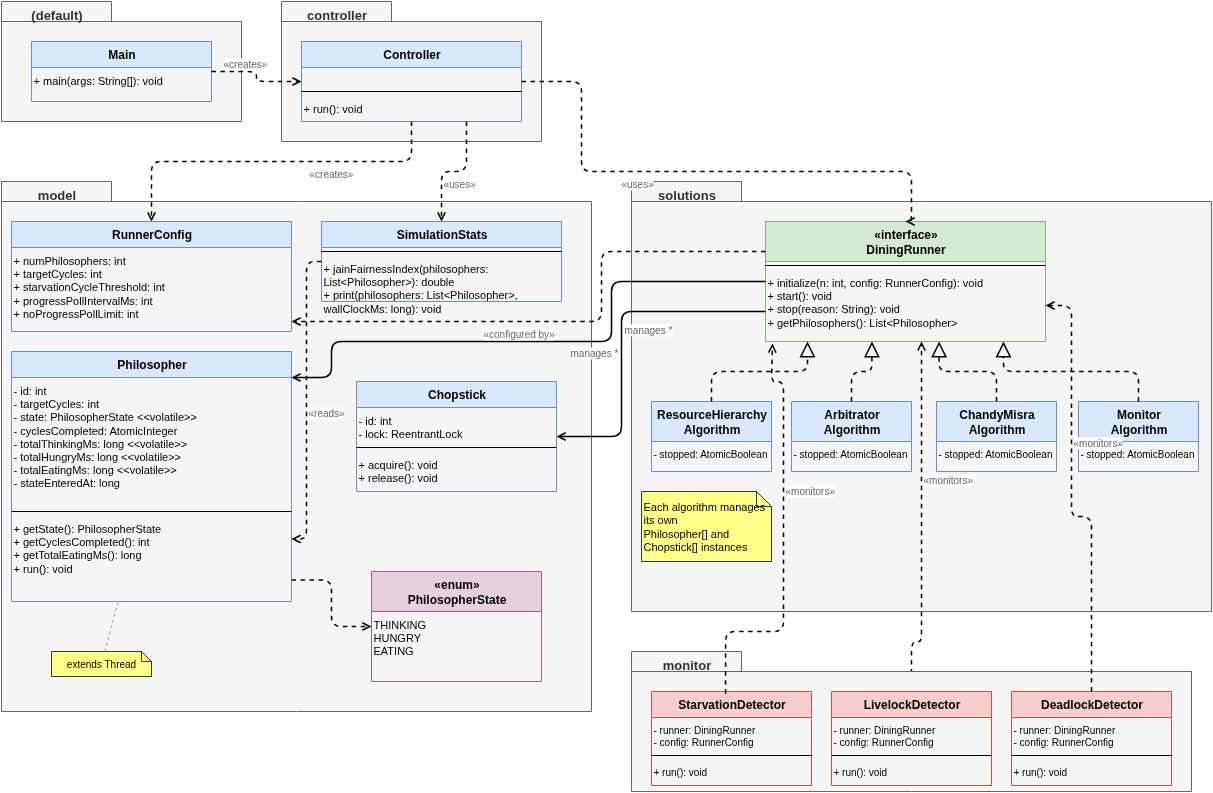

The diagram above was exported from draw.io. Its source (the exported page's mxGraphModel, read from the mxfile embedded in the PNG):
<mxGraphModel dx="1237" dy="1057" grid="1" gridSize="10" guides="1" tooltips="1" connect="1" arrows="1" fold="1" page="0" pageScale="1" pageWidth="1600" pageHeight="1200" math="0" shadow="0">
  <root>
    <mxCell id="0" />
    <mxCell id="1" parent="0" />
    <mxCell id="pkg_default" value="(default)" style="shape=folder;fontStyle=1;tabWidth=110;tabHeight=20;tabPosition=left;html=1;boundedLbl=1;labelInHeader=1;container=1;collapsible=0;recursiveResize=0;fillColor=#F5F5F5;strokeColor=#666666;fontColor=#333333;fontSize=13;verticalAlign=middle;spacingTop=5;" parent="1" vertex="1">
      <mxGeometry x="20" y="20" width="240" height="120" as="geometry" />
    </mxCell>
    <mxCell id="cls_main" value="&lt;b&gt;Main&lt;/b&gt;" style="swimlane;fontStyle=0;align=center;html=1;startSize=26;fillColor=#dae8fc;strokeColor=#6c8ebf;" parent="pkg_default" vertex="1">
      <mxGeometry x="30" y="40" width="180" height="60" as="geometry" />
    </mxCell>
    <mxCell id="cls_main_m" value="+ main(args: String[]): void" style="text;align=left;html=1;fontSize=11;" parent="cls_main" vertex="1">
      <mxGeometry y="26" width="180" height="34" as="geometry" />
    </mxCell>
    <mxCell id="pkg_controller" value="controller" style="shape=folder;fontStyle=1;tabWidth=110;tabHeight=20;tabPosition=left;html=1;boundedLbl=1;labelInHeader=1;container=1;collapsible=0;recursiveResize=0;fillColor=#F5F5F5;strokeColor=#666666;fontColor=#333333;fontSize=13;verticalAlign=middle;spacingTop=5;" parent="1" vertex="1">
      <mxGeometry x="300" y="20" width="260" height="140" as="geometry" />
    </mxCell>
    <mxCell id="cls_controller" value="&lt;b&gt;Controller&lt;/b&gt;" style="swimlane;fontStyle=0;align=center;html=1;startSize=26;fillColor=#dae8fc;strokeColor=#6c8ebf;" parent="pkg_controller" vertex="1">
      <mxGeometry x="20" y="40" width="220" height="80" as="geometry" />
    </mxCell>
    <mxCell id="cls_controller_f" value="" style="text;align=left;html=1;fontSize=11;" parent="cls_controller" vertex="1">
      <mxGeometry y="26" width="220" height="20" as="geometry" />
    </mxCell>
    <mxCell id="cls_controller_sep" value="" style="line;strokeWidth=1;html=1;" parent="cls_controller" vertex="1">
      <mxGeometry y="46" width="220" height="8" as="geometry" />
    </mxCell>
    <mxCell id="cls_controller_m" value="+ run(): void" style="text;align=left;html=1;fontSize=11;" parent="cls_controller" vertex="1">
      <mxGeometry y="54" width="220" height="26" as="geometry" />
    </mxCell>
    <mxCell id="pkg_model" value="&lt;p&gt;model&lt;/p&gt;" style="shape=folder;fontStyle=1;tabWidth=110;tabHeight=20;tabPosition=left;html=1;boundedLbl=1;labelInHeader=1;container=1;collapsible=0;recursiveResize=0;fillColor=#F5F5F5;strokeColor=#666666;fontColor=#333333;fontSize=13;verticalAlign=middle;spacingTop=5;align=center;" parent="1" vertex="1">
      <mxGeometry x="20" y="200" width="590" height="530" as="geometry" />
    </mxCell>
    <mxCell id="cls_philosopher" value="&lt;b&gt;Philosopher&lt;/b&gt;" style="swimlane;fontStyle=0;align=center;html=1;startSize=26;fillColor=#dae8fc;strokeColor=#6c8ebf;" parent="pkg_model" vertex="1">
      <mxGeometry x="10" y="170" width="280" height="250" as="geometry" />
    </mxCell>
    <mxCell id="cls_phil_f" value="- id: int&#10;- targetCycles: int&#10;- state: PhilosopherState  &lt;&lt;volatile&gt;&gt;&#10;- cyclesCompleted: AtomicInteger&#10;- totalThinkingMs: long  &lt;&lt;volatile&gt;&gt;&#10;- totalHungryMs: long  &lt;&lt;volatile&gt;&gt;&#10;- totalEatingMs: long  &lt;&lt;volatile&gt;&gt;&#10;- stateEnteredAt: long" style="text;align=left;html=0;fontSize=11;whiteSpace=wrap;" parent="cls_philosopher" vertex="1">
      <mxGeometry y="26" width="280" height="130" as="geometry" />
    </mxCell>
    <mxCell id="cls_phil_sep" value="" style="line;strokeWidth=1;html=1;" parent="cls_philosopher" vertex="1">
      <mxGeometry y="156" width="280" height="8" as="geometry" />
    </mxCell>
    <mxCell id="cls_phil_m" value="+ getState(): PhilosopherState&#10;+ getCyclesCompleted(): int&#10;+ getTotalEatingMs(): long&#10;+ run(): void" style="text;align=left;html=0;fontSize=11;whiteSpace=wrap;" parent="cls_philosopher" vertex="1">
      <mxGeometry y="164" width="280" height="86" as="geometry" />
    </mxCell>
    <mxCell id="cls_philstate" value="&lt;b&gt;&amp;laquo;enum&amp;raquo;&lt;br&gt;PhilosopherState&lt;/b&gt;" style="swimlane;fontStyle=0;align=center;html=1;startSize=40;fillColor=#E6D0DE;strokeColor=#996185;" parent="pkg_model" vertex="1">
      <mxGeometry x="370" y="390" width="170" height="110" as="geometry" />
    </mxCell>
    <mxCell id="cls_philstate_v" value="THINKING&#10;HUNGRY&#10;EATING" style="text;align=left;html=0;fontSize=11;whiteSpace=wrap;" parent="cls_philstate" vertex="1">
      <mxGeometry y="40" width="170" height="70" as="geometry" />
    </mxCell>
    <mxCell id="cls_chopstick" value="&lt;b&gt;Chopstick&lt;/b&gt;" style="swimlane;fontStyle=0;align=center;html=1;startSize=26;fillColor=#dae8fc;strokeColor=#6c8ebf;" parent="pkg_model" vertex="1">
      <mxGeometry x="355" y="200" width="200" height="110" as="geometry" />
    </mxCell>
    <mxCell id="cls_chop_f" value="- id: int&#10;- lock: ReentrantLock" style="text;align=left;html=0;fontSize=11;whiteSpace=wrap;" parent="cls_chopstick" vertex="1">
      <mxGeometry y="26" width="200" height="36" as="geometry" />
    </mxCell>
    <mxCell id="cls_chop_sep" value="" style="line;strokeWidth=1;html=1;" parent="cls_chopstick" vertex="1">
      <mxGeometry y="62" width="200" height="8" as="geometry" />
    </mxCell>
    <mxCell id="cls_chop_m" value="+ acquire(): void&#10;+ release(): void" style="text;align=left;html=0;fontSize=11;whiteSpace=wrap;" parent="cls_chopstick" vertex="1">
      <mxGeometry y="70" width="200" height="40" as="geometry" />
    </mxCell>
    <mxCell id="cls_runnerconfig" value="&lt;b&gt;RunnerConfig&lt;/b&gt;" style="swimlane;fontStyle=0;align=center;html=1;startSize=26;fillColor=#dae8fc;strokeColor=#6c8ebf;" parent="pkg_model" vertex="1">
      <mxGeometry x="10" y="40" width="280" height="110" as="geometry" />
    </mxCell>
    <mxCell id="cls_rc_f" value="+ numPhilosophers: int&#10;+ targetCycles: int&#10;+ starvationCycleThreshold: int&#10;+ progressPollIntervalMs: int&#10;+ noProgressPollLimit: int" style="text;align=left;html=0;fontSize=11;whiteSpace=wrap;" parent="cls_runnerconfig" vertex="1">
      <mxGeometry y="26" width="280" height="84" as="geometry" />
    </mxCell>
    <mxCell id="cls_simstats" value="&lt;b&gt;SimulationStats&lt;/b&gt;" style="swimlane;fontStyle=0;align=center;html=1;startSize=26;fillColor=#dae8fc;strokeColor=#6c8ebf;" parent="pkg_model" vertex="1">
      <mxGeometry x="320" y="40" width="240" height="80" as="geometry" />
    </mxCell>
    <mxCell id="cls_simstats_sep" value="" style="line;strokeWidth=1;html=1;" parent="cls_simstats" vertex="1">
      <mxGeometry y="26" width="240" height="8" as="geometry" />
    </mxCell>
    <mxCell id="cls_simstats_m" value="+ jainFairnessIndex(philosophers: List&lt;Philosopher&gt;): double&#10;+ print(philosophers: List&lt;Philosopher&gt;, wallClockMs: long): void" style="text;align=left;html=0;fontSize=11;whiteSpace=wrap;" parent="cls_simstats" vertex="1">
      <mxGeometry y="34" width="240" height="46" as="geometry" />
    </mxCell>
    <mxCell id="rel_phil_state" style="edgeStyle=orthogonalEdgeStyle;html=1;dashed=1;endArrow=open;endFill=0;strokeWidth=1.5;exitX=1;exitY=0.75;exitDx=0;exitDy=0;entryX=0;entryY=0.5;entryDx=0;entryDy=0;" parent="pkg_model" source="cls_phil_m" target="cls_philstate" edge="1">
      <mxGeometry relative="1" as="geometry" />
    </mxCell>
    <mxCell id="rel_stats_phil" style="edgeStyle=orthogonalEdgeStyle;html=1;dashed=1;endArrow=open;endFill=0;strokeWidth=1.5;exitX=0;exitY=0.5;exitDx=0;exitDy=0;entryX=1;entryY=0.75;entryDx=0;entryDy=0;" parent="pkg_model" source="cls_simstats" target="cls_philosopher" edge="1">
      <mxGeometry relative="1" as="geometry" />
    </mxCell>
    <mxCell id="rel_stats_phil_lbl" value="&amp;laquo;reads&amp;raquo;" style="edgeLabel;html=1;fontSize=10;fontColor=#666666;" parent="rel_stats_phil" vertex="1" connectable="0">
      <mxGeometry relative="1" as="geometry">
        <mxPoint as="offset" />
      </mxGeometry>
    </mxCell>
    <mxCell id="phil_thread_note" value="extends Thread" style="shape=note;size=10;fillColor=#ffff88;strokeColor=#36393d;fontSize=10;html=0;align=center;" parent="pkg_model" vertex="1">
      <mxGeometry x="50" y="470" width="100" height="25" as="geometry" />
    </mxCell>
    <mxCell id="rel_phil_note" style="edgeStyle=none;html=1;dashed=1;endArrow=none;strokeWidth=1;strokeColor=#999999;" parent="pkg_model" source="phil_thread_note" target="cls_philosopher" edge="1">
      <mxGeometry relative="1" as="geometry" />
    </mxCell>
    <mxCell id="pkg_solutions" value="solutions" style="shape=folder;fontStyle=1;tabWidth=110;tabHeight=20;tabPosition=left;html=1;boundedLbl=1;labelInHeader=1;container=1;collapsible=0;recursiveResize=0;fillColor=#F5F5F5;strokeColor=#666666;fontColor=#333333;fontSize=13;verticalAlign=middle;spacingTop=5;" parent="1" vertex="1">
      <mxGeometry x="650" y="200" width="580" height="430" as="geometry" />
    </mxCell>
    <mxCell id="cls_diningrunner" value="&lt;b&gt;&amp;laquo;interface&amp;raquo;&lt;br&gt;DiningRunner&lt;/b&gt;" style="swimlane;fontStyle=0;align=center;html=1;startSize=40;fillColor=#D5E8D4;strokeColor=#82B366;" parent="pkg_solutions" vertex="1">
      <mxGeometry x="134" y="40" width="280" height="120" as="geometry" />
    </mxCell>
    <mxCell id="cls_dr_sep" value="" style="line;strokeWidth=1;html=1;" parent="cls_diningrunner" vertex="1">
      <mxGeometry y="40" width="280" height="8" as="geometry" />
    </mxCell>
    <mxCell id="cls_dr_m" value="+ initialize(n: int, config: RunnerConfig): void&#10;+ start(): void&#10;+ stop(reason: String): void&#10;+ getPhilosophers(): List&lt;Philosopher&gt;" style="text;align=left;html=0;fontSize=11;whiteSpace=wrap;" parent="cls_diningrunner" vertex="1">
      <mxGeometry y="48" width="280" height="72" as="geometry" />
    </mxCell>
    <mxCell id="cls_reshier" value="&lt;b&gt;ResourceHierarchy&lt;br&gt;Algorithm&lt;/b&gt;" style="swimlane;fontStyle=0;align=center;html=1;startSize=40;fillColor=#dae8fc;strokeColor=#6c8ebf;" parent="pkg_solutions" vertex="1">
      <mxGeometry x="20" y="220" width="120" height="70" as="geometry" />
    </mxCell>
    <mxCell id="cls_reshier_f" value="- stopped: AtomicBoolean" style="text;align=left;html=0;fontSize=10;whiteSpace=wrap;" parent="cls_reshier" vertex="1">
      <mxGeometry y="40" width="120" height="30" as="geometry" />
    </mxCell>
    <mxCell id="cls_arb" value="&lt;b&gt;Arbitrator&lt;br&gt;Algorithm&lt;/b&gt;" style="swimlane;fontStyle=0;align=center;html=1;startSize=40;fillColor=#dae8fc;strokeColor=#6c8ebf;" parent="pkg_solutions" vertex="1">
      <mxGeometry x="160" y="220" width="120" height="70" as="geometry" />
    </mxCell>
    <mxCell id="cls_arb_f" value="- stopped: AtomicBoolean" style="text;align=left;html=0;fontSize=10;whiteSpace=wrap;" parent="cls_arb" vertex="1">
      <mxGeometry y="40" width="120" height="30" as="geometry" />
    </mxCell>
    <mxCell id="cls_chandy" value="&lt;b&gt;ChandyMisra&lt;br&gt;Algorithm&lt;/b&gt;" style="swimlane;fontStyle=0;align=center;html=1;startSize=40;fillColor=#dae8fc;strokeColor=#6c8ebf;" parent="pkg_solutions" vertex="1">
      <mxGeometry x="305" y="220" width="120" height="70" as="geometry" />
    </mxCell>
    <mxCell id="cls_chandy_f" value="- stopped: AtomicBoolean" style="text;align=left;html=0;fontSize=10;whiteSpace=wrap;" parent="cls_chandy" vertex="1">
      <mxGeometry y="40" width="120" height="30" as="geometry" />
    </mxCell>
    <mxCell id="cls_monitor" value="&lt;b&gt;Monitor&lt;br&gt;Algorithm&lt;/b&gt;" style="swimlane;fontStyle=0;align=center;html=1;startSize=40;fillColor=#dae8fc;strokeColor=#6c8ebf;" parent="pkg_solutions" vertex="1">
      <mxGeometry x="447" y="220" width="120" height="70" as="geometry" />
    </mxCell>
    <mxCell id="cls_monitor_f" value="- stopped: AtomicBoolean" style="text;align=left;html=0;fontSize=10;whiteSpace=wrap;" parent="cls_monitor" vertex="1">
      <mxGeometry y="40" width="120" height="30" as="geometry" />
    </mxCell>
    <mxCell id="algo_note" value="Each algorithm manages its own&#10;Philosopher[] and Chopstick[] instances" style="shape=note;size=15;fillColor=#ffff88;strokeColor=#36393d;fontSize=11;whiteSpace=wrap;html=0;align=left;" parent="pkg_solutions" vertex="1">
      <mxGeometry x="10" y="310" width="130" height="70" as="geometry" />
    </mxCell>
    <mxCell id="rel_reshier_dr" style="edgeStyle=orthogonalEdgeStyle;html=1;dashed=1;endArrow=block;endFill=0;endSize=12;strokeWidth=1.5;exitX=0.5;exitY=0;exitDx=0;exitDy=0;entryX=0.15;entryY=1;entryDx=0;entryDy=0;" parent="pkg_solutions" source="cls_reshier" target="cls_diningrunner" edge="1">
      <mxGeometry relative="1" as="geometry" />
    </mxCell>
    <mxCell id="rel_arb_dr" style="edgeStyle=orthogonalEdgeStyle;html=1;dashed=1;endArrow=block;endFill=0;endSize=12;strokeWidth=1.5;exitX=0.5;exitY=0;exitDx=0;exitDy=0;entryX=0.38;entryY=1;entryDx=0;entryDy=0;" parent="pkg_solutions" source="cls_arb" target="cls_diningrunner" edge="1">
      <mxGeometry relative="1" as="geometry" />
    </mxCell>
    <mxCell id="rel_chandy_dr" style="edgeStyle=orthogonalEdgeStyle;html=1;dashed=1;endArrow=block;endFill=0;endSize=12;strokeWidth=1.5;exitX=0.5;exitY=0;exitDx=0;exitDy=0;entryX=0.62;entryY=1;entryDx=0;entryDy=0;" parent="pkg_solutions" source="cls_chandy" target="cls_diningrunner" edge="1">
      <mxGeometry relative="1" as="geometry" />
    </mxCell>
    <mxCell id="rel_monitor_dr" style="edgeStyle=orthogonalEdgeStyle;html=1;dashed=1;endArrow=block;endFill=0;endSize=12;strokeWidth=1.5;exitX=0.5;exitY=0;exitDx=0;exitDy=0;entryX=0.85;entryY=1;entryDx=0;entryDy=0;" parent="pkg_solutions" source="cls_monitor" target="cls_diningrunner" edge="1">
      <mxGeometry relative="1" as="geometry" />
    </mxCell>
    <mxCell id="rel_livelock_dr" style="edgeStyle=orthogonalEdgeStyle;html=1;dashed=1;endArrow=open;endFill=0;strokeWidth=1.5;exitX=0.5;exitY=0;exitDx=0;exitDy=0;entryX=0.5;entryY=1;entryDx=0;entryDy=0;" parent="pkg_solutions" source="cls_livelock" edge="1">
      <mxGeometry relative="1" as="geometry">
        <Array as="points">
          <mxPoint x="280" y="460" />
          <mxPoint x="290" y="460" />
        </Array>
        <mxPoint x="290" y="510" as="sourcePoint" />
        <mxPoint x="290" y="160" as="targetPoint" />
      </mxGeometry>
    </mxCell>
    <mxCell id="rel_livelock_dr_lbl" value="&amp;laquo;monitors&amp;raquo;" style="edgeLabel;html=1;fontSize=10;fontColor=#666666;" parent="rel_livelock_dr" vertex="1" connectable="0">
      <mxGeometry x="0.3" relative="1" as="geometry">
        <mxPoint as="offset" />
      </mxGeometry>
    </mxCell>
    <mxCell id="pkg_monitor" value="monitor" style="shape=folder;fontStyle=1;tabWidth=110;tabHeight=20;tabPosition=left;html=1;boundedLbl=1;labelInHeader=1;container=1;collapsible=0;recursiveResize=0;fillColor=#F5F5F5;strokeColor=#666666;fontColor=#333333;fontSize=13;verticalAlign=middle;spacingTop=5;" parent="1" vertex="1">
      <mxGeometry x="650" y="670" width="560" height="140" as="geometry" />
    </mxCell>
    <mxCell id="cls_starv" value="&lt;b&gt;StarvationDetector&lt;/b&gt;" style="swimlane;fontStyle=0;align=center;html=1;startSize=26;fillColor=#F8CECC;strokeColor=#B85450;" parent="pkg_monitor" vertex="1">
      <mxGeometry x="20" y="40" width="160" height="94" as="geometry" />
    </mxCell>
    <mxCell id="cls_starv_f" value="- runner: DiningRunner&#10;- config: RunnerConfig" style="text;align=left;html=0;fontSize=10;whiteSpace=wrap;" parent="cls_starv" vertex="1">
      <mxGeometry y="26" width="160" height="34" as="geometry" />
    </mxCell>
    <mxCell id="cls_starv_sep" value="" style="line;strokeWidth=1;html=1;" parent="cls_starv" vertex="1">
      <mxGeometry y="60" width="160" height="8" as="geometry" />
    </mxCell>
    <mxCell id="cls_starv_m" value="+ run(): void" style="text;align=left;html=0;fontSize=10;whiteSpace=wrap;" parent="cls_starv" vertex="1">
      <mxGeometry y="68" width="160" height="26" as="geometry" />
    </mxCell>
    <mxCell id="cls_livelock" value="&lt;b&gt;LivelockDetector&lt;/b&gt;" style="swimlane;fontStyle=0;align=center;html=1;startSize=26;fillColor=#F8CECC;strokeColor=#B85450;" parent="pkg_monitor" vertex="1">
      <mxGeometry x="200" y="40" width="160" height="94" as="geometry" />
    </mxCell>
    <mxCell id="cls_livelock_f" value="- runner: DiningRunner&#10;- config: RunnerConfig" style="text;align=left;html=0;fontSize=10;whiteSpace=wrap;" parent="cls_livelock" vertex="1">
      <mxGeometry y="26" width="160" height="34" as="geometry" />
    </mxCell>
    <mxCell id="cls_livelock_sep" value="" style="line;strokeWidth=1;html=1;" parent="cls_livelock" vertex="1">
      <mxGeometry y="60" width="160" height="8" as="geometry" />
    </mxCell>
    <mxCell id="cls_livelock_m" value="+ run(): void" style="text;align=left;html=0;fontSize=10;whiteSpace=wrap;" parent="cls_livelock" vertex="1">
      <mxGeometry y="68" width="160" height="26" as="geometry" />
    </mxCell>
    <mxCell id="cls_deadlock" value="&lt;b&gt;DeadlockDetector&lt;/b&gt;" style="swimlane;fontStyle=0;align=center;html=1;startSize=26;fillColor=#F8CECC;strokeColor=#B85450;" parent="pkg_monitor" vertex="1">
      <mxGeometry x="380" y="40" width="160" height="94" as="geometry" />
    </mxCell>
    <mxCell id="cls_deadlock_f" value="- runner: DiningRunner&#10;- config: RunnerConfig" style="text;align=left;html=0;fontSize=10;whiteSpace=wrap;" parent="cls_deadlock" vertex="1">
      <mxGeometry y="26" width="160" height="34" as="geometry" />
    </mxCell>
    <mxCell id="cls_deadlock_sep" value="" style="line;strokeWidth=1;html=1;" parent="cls_deadlock" vertex="1">
      <mxGeometry y="60" width="160" height="8" as="geometry" />
    </mxCell>
    <mxCell id="cls_deadlock_m" value="+ run(): void" style="text;align=left;html=0;fontSize=10;whiteSpace=wrap;" parent="cls_deadlock" vertex="1">
      <mxGeometry y="68" width="160" height="26" as="geometry" />
    </mxCell>
    <mxCell id="rel_main_ctrl" style="edgeStyle=orthogonalEdgeStyle;html=1;dashed=1;endArrow=open;endFill=0;strokeWidth=1.5;exitX=1;exitY=0.5;exitDx=0;exitDy=0;entryX=0;entryY=0.5;entryDx=0;entryDy=0;" parent="1" source="cls_main" target="cls_controller" edge="1">
      <mxGeometry relative="1" as="geometry" />
    </mxCell>
    <mxCell id="rel_main_ctrl_lbl" value="&amp;laquo;creates&amp;raquo;" style="edgeLabel;html=1;fontSize=10;fontColor=#666666;" parent="rel_main_ctrl" vertex="1" connectable="0">
      <mxGeometry x="-0.1" relative="1" as="geometry">
        <mxPoint x="-35" y="-20" as="offset" />
      </mxGeometry>
    </mxCell>
    <mxCell id="rel_ctrl_dr" style="edgeStyle=orthogonalEdgeStyle;html=1;dashed=1;endArrow=open;endFill=0;strokeWidth=1.5;exitX=1;exitY=0.5;exitDx=0;exitDy=0;entryX=0.5;entryY=0;entryDx=0;entryDy=0;" parent="1" source="cls_controller" target="cls_diningrunner" edge="1">
      <mxGeometry relative="1" as="geometry">
        <Array as="points">
          <mxPoint x="600" y="100" />
          <mxPoint x="600" y="190" />
          <mxPoint x="930" y="190" />
        </Array>
      </mxGeometry>
    </mxCell>
    <mxCell id="rel_ctrl_dr_lbl" value="&amp;laquo;uses&amp;raquo;" style="edgeLabel;html=1;fontSize=10;fontColor=#666666;" parent="rel_ctrl_dr" vertex="1" connectable="0">
      <mxGeometry x="-0.3" relative="1" as="geometry">
        <mxPoint as="offset" />
      </mxGeometry>
    </mxCell>
    <mxCell id="rel_ctrl_rc" style="edgeStyle=orthogonalEdgeStyle;html=1;dashed=1;endArrow=open;endFill=0;strokeWidth=1.5;exitX=0.5;exitY=1;exitDx=0;exitDy=0;entryX=0.5;entryY=0;entryDx=0;entryDy=0;" parent="1" source="cls_controller" target="cls_runnerconfig" edge="1">
      <mxGeometry relative="1" as="geometry">
        <Array as="points">
          <mxPoint x="430" y="180" />
          <mxPoint x="170" y="180" />
        </Array>
      </mxGeometry>
    </mxCell>
    <mxCell id="rel_ctrl_rc_lbl" value="&amp;laquo;creates&amp;raquo;" style="edgeLabel;html=1;fontSize=10;fontColor=#666666;" parent="rel_ctrl_rc" vertex="1" connectable="0">
      <mxGeometry x="-0.2" relative="1" as="geometry">
        <mxPoint as="offset" />
      </mxGeometry>
    </mxCell>
    <mxCell id="rel_ctrl_stats" style="edgeStyle=orthogonalEdgeStyle;html=1;dashed=1;endArrow=open;endFill=0;strokeWidth=1.5;exitX=0.75;exitY=1;exitDx=0;exitDy=0;entryX=0.5;entryY=0;entryDx=0;entryDy=0;" parent="1" source="cls_controller_m" target="cls_simstats" edge="1">
      <mxGeometry relative="1" as="geometry" />
    </mxCell>
    <mxCell id="rel_ctrl_stats_lbl" value="&amp;laquo;uses&amp;raquo;" style="edgeLabel;html=1;fontSize=10;fontColor=#666666;" parent="rel_ctrl_stats" vertex="1" connectable="0">
      <mxGeometry x="0.2" relative="1" as="geometry">
        <mxPoint as="offset" />
      </mxGeometry>
    </mxCell>
    <mxCell id="rel_dr_phil" style="edgeStyle=orthogonalEdgeStyle;html=1;endArrow=open;endFill=0;strokeWidth=1.5;exitX=0;exitY=0.5;exitDx=0;exitDy=0;entryX=1;entryY=0;entryDx=0;entryDy=0;" parent="1" source="cls_diningrunner" target="cls_phil_f" edge="1">
      <mxGeometry relative="1" as="geometry">
        <Array as="points">
          <mxPoint x="630" y="300" />
          <mxPoint x="630" y="360" />
          <mxPoint x="350" y="360" />
          <mxPoint x="350" y="396" />
        </Array>
        <mxPoint x="330" y="430" as="targetPoint" />
      </mxGeometry>
    </mxCell>
    <mxCell id="rel_dr_phil_lbl" value="manages *" style="edgeLabel;html=1;fontSize=10;fontColor=#666666;" parent="rel_dr_phil" vertex="1" connectable="0">
      <mxGeometry x="-0.1" y="-1" relative="1" as="geometry">
        <mxPoint as="offset" />
      </mxGeometry>
    </mxCell>
    <mxCell id="rel_dr_chop" style="edgeStyle=orthogonalEdgeStyle;html=1;endArrow=open;endFill=0;strokeWidth=1.5;exitX=0;exitY=0.75;exitDx=0;exitDy=0;entryX=1;entryY=0.5;entryDx=0;entryDy=0;" parent="1" source="cls_diningrunner" target="cls_chopstick" edge="1">
      <mxGeometry relative="1" as="geometry">
        <Array as="points">
          <mxPoint x="640" y="330" />
          <mxPoint x="640" y="455" />
        </Array>
      </mxGeometry>
    </mxCell>
    <mxCell id="rel_dr_chop_lbl" value="manages *" style="edgeLabel;html=1;fontSize=10;fontColor=#666666;" parent="rel_dr_chop" vertex="1" connectable="0">
      <mxGeometry x="-0.1" y="1" relative="1" as="geometry">
        <mxPoint as="offset" />
      </mxGeometry>
    </mxCell>
    <mxCell id="rel_dr_rc" style="edgeStyle=orthogonalEdgeStyle;html=1;dashed=1;endArrow=open;endFill=0;strokeWidth=1.5;exitX=0;exitY=0.25;exitDx=0;exitDy=0;" parent="1" source="cls_diningrunner" edge="1">
      <mxGeometry relative="1" as="geometry">
        <Array as="points">
          <mxPoint x="620" y="270" />
          <mxPoint x="620" y="340" />
          <mxPoint x="310" y="340" />
        </Array>
        <mxPoint x="310" y="340" as="targetPoint" />
      </mxGeometry>
    </mxCell>
    <mxCell id="rel_dr_rc_lbl" value="&amp;laquo;configured by&amp;raquo;" style="edgeLabel;html=1;fontSize=10;fontColor=#666666;" parent="rel_dr_rc" vertex="1" connectable="0">
      <mxGeometry x="0.3" relative="1" as="geometry">
        <mxPoint as="offset" />
      </mxGeometry>
    </mxCell>
    <mxCell id="rel_deadlock_dr" style="edgeStyle=orthogonalEdgeStyle;html=1;dashed=1;endArrow=open;endFill=0;strokeWidth=1.5;exitX=0.5;exitY=0;exitDx=0;exitDy=0;entryX=1;entryY=0.5;entryDx=0;entryDy=0;" parent="1" source="cls_deadlock" target="cls_dr_m" edge="1">
      <mxGeometry relative="1" as="geometry">
        <Array as="points">
          <mxPoint x="1110" y="535" />
          <mxPoint x="1090" y="535" />
          <mxPoint x="1090" y="324" />
        </Array>
      </mxGeometry>
    </mxCell>
    <mxCell id="rel_deadlock_dr_lbl" value="&amp;laquo;monitors&amp;raquo;" style="edgeLabel;html=1;fontSize=10;fontColor=#666666;" parent="rel_deadlock_dr" vertex="1" connectable="0">
      <mxGeometry x="0.3" relative="1" as="geometry">
        <mxPoint as="offset" />
      </mxGeometry>
    </mxCell>
    <mxCell id="rel_starv_dr" style="edgeStyle=orthogonalEdgeStyle;html=1;dashed=1;endArrow=open;endFill=0;strokeWidth=1.5;exitX=0.463;exitY=0.025;exitDx=0;exitDy=0;exitPerimeter=0;entryX=0.025;entryY=1.028;entryDx=0;entryDy=0;entryPerimeter=0;" parent="1" source="cls_starv" edge="1" target="cls_dr_m">
      <mxGeometry relative="1" as="geometry">
        <Array as="points">
          <mxPoint x="744" y="650" />
          <mxPoint x="802" y="650" />
          <mxPoint x="802" y="400" />
          <mxPoint x="790" y="400" />
        </Array>
        <mxPoint x="720" y="700" as="sourcePoint" />
        <mxPoint x="802" y="350" as="targetPoint" />
      </mxGeometry>
    </mxCell>
    <mxCell id="rel_starv_dr_lbl" value="&amp;laquo;monitors&amp;raquo;" style="edgeLabel;html=1;fontSize=10;fontColor=#666666;" parent="rel_starv_dr" vertex="1" connectable="0">
      <mxGeometry x="0.3" relative="1" as="geometry">
        <mxPoint as="offset" />
      </mxGeometry>
    </mxCell>
  </root>
</mxGraphModel>